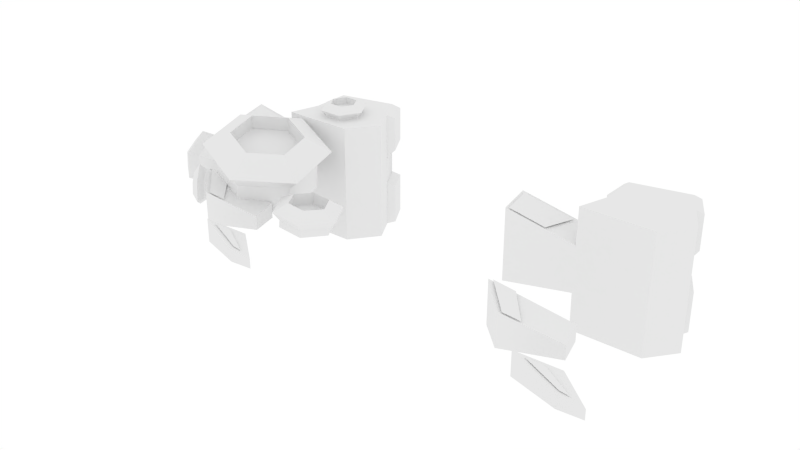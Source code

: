 # Source: Shockwave_Spinner_Blade.blend  (saved by Blender 2.78.0; exported with 4.5.12 LTS)
import bpy
from mathutils import Matrix  # noqa: F401  (used for matrix-valued properties, if any)

bpy.ops.wm.read_factory_settings(use_empty=True)
scene = bpy.context.scene
scene.name = 'Scene'

# ---- collections
col_collection_1 = bpy.data.collections.new('Collection 1'); scene.collection.children.link(col_collection_1)

# ---- materials (node trees are filled in below, after node groups)
mat_deadly_spinner = bpy.data.materials.new('Deadly Spinner')
mat_deadly_spinner.alpha_threshold = 0.0
mat_deadly_spinner.use_transparent_shadow = False
mat_deadly_spinner.roughness = 0.5

# ---- material node trees

# ---- world
world_world = bpy.data.worlds.new('World'); scene.world = world_world
world_world.color = (1.0, 1.0, 1.0)
world_world.use_sun_shadow = False
world_world.sun_shadow_jitter_overblur = 0.0
world_world.cycles.sampling_method = 'NONE'
world_world.cycles.sample_map_resolution = 256

# ---- meshes
me_shockwave_spinner_blade_t4 = bpy.data.meshes.new('Shockwave Spinner Blade T4')
me_shockwave_spinner_blade_t4.from_pydata([(-0.866, 0.25, -0.5), (-2.054, 0.02863, 0.6314), (-2.052, 0.04037, 0.4844), (-1.545, 0.04607, 0.2716), (-1.715, 0.0405, 0.3232), (-1.884, 0.03509, 0.4178), (-1.045, 0.2201, -0.4862), (-1.581, 0.1302, -0.2069), (-1.76, 0.1003, -0.03163), (-1.939, 0.07032, 0.1802), (-0.866, 0.1571, 0.001818), (-1.04, 0.1381, -0.05593), (-1.569, 0.1127, -0.05412), (-1.743, 0.08806, 0.09614), (-0.7139, 0.2486, 0.4126), (-0.7743, 0.3267, -0.04823), (-0.6597, 0.3267, 0.4373), (-0.6597, 0.1209, 0.4373), (-0.7743, 0.1209, -0.04823), (-0.7139, 0.08319, 0.4126), (-0.866, 0.08319, 0.001821), (-0.5065, 0.3267, 0.3494), (-0.5982, 0.3267, -0.04824), (-0.6367, 0.08319, 0.0001246), (-0.5617, 0.08319, 0.3253), (-0.5982, 0.1209, -0.04824), (-0.5065, 0.1209, 0.3494), (-0.8625, -0.07795, -0.0005498), (-0.866, 0.3606, 0.5), (-0.7124, 0.3622, 0.4153), (-1.04, 0.3606, -0.05313), (-1.036, 0.3606, 0.3707), (-0.5583, 0.3621, 0.3268), (-0.6343, 0.3621, -0.002864), (-0.866, 0.3622, 0.001823), (-0.5617, -0.08319, 0.3253), (-0.636, 0.07795, -0.002225), (-0.56, 0.07795, 0.3271), (-0.7088, 0.07795, 0.4125), (-0.8625, 0.07795, -0.0005498), (-0.866, -0.08319, 0.001821), (-0.7088, -0.07795, 0.4125), (-0.7139, -0.08319, 0.4126), (-1.045, 0.2252, -0.4644), (-0.8872, 0.2516, -0.4768), (-0.6367, -0.08319, 0.0001246), (-0.866, -0.25, -0.5), (-2.054, -0.02863, 0.6314), (-2.052, -0.04037, 0.4844), (-1.945, 0.06661, 0.2513), (-1.545, -0.04607, 0.2716), (-1.715, -0.0405, 0.3232), (-1.884, -0.03509, 0.4178), (-1.045, -0.2201, -0.4862), (-2.032, 0.04335, 0.4876), (-1.581, -0.1302, -0.2069), (-1.76, -0.1003, -0.03163), (-1.939, -0.07032, 0.1802), (-0.866, -0.1571, 0.001818), (-1.04, -0.1381, -0.05593), (-0.7139, -0.2486, 0.4126), (-0.7743, -0.3621, -0.04823), (-0.6597, -0.3621, 0.4373), (-0.6597, -0.1209, 0.4373), (-0.7743, -0.1209, -0.04823), (-0.5065, -0.3621, 0.3494), (-0.5982, -0.3621, -0.04824), (-0.5982, -0.1209, -0.04824), (-0.5065, -0.1209, 0.3494), (-0.866, -0.3606, 0.5), (-0.7124, -0.3622, 0.4153), (-1.04, -0.3606, -0.05313), (-1.036, -0.3606, 0.3707), (-0.866, -0.3622, 0.001823), (-0.636, -0.07795, -0.002225), (-0.56, -0.07795, 0.3271), (-1.579, 0.1348, -0.18), (-1.756, 0.1049, -0.003984), (-0.8866, 0.194, -0.1655), (-1.042, 0.1824, -0.2397), (-1.924, 0.05293, 0.3436), (-2.033, 0.03878, 0.5447), (-1.468, 0.243, 0.3042), (-1.263, 0.2735, 0.2665), (-1.198, 0.3216, 0.07247), (-1.338, 0.3391, -0.08376), (-1.542, 0.3086, -0.04599), (-1.607, 0.2605, 0.148), (-1.548, 0.0618, 0.6749), (-1.448, 0.06152, 0.617), (-1.448, 0.07108, 0.5017), (-1.548, 0.08092, 0.4443), (-1.648, 0.0812, 0.5022), (-1.648, 0.07164, 0.6175), (-0.8646, 0.3963, 0.2907), (-0.7954, 0.3963, 0.2507), (-0.7954, 0.3963, 0.1707), (-0.8646, 0.3963, 0.1307), (-0.9339, 0.3963, 0.1707), (-0.9339, 0.3963, 0.2507), (-1.31, 0.1156, -0.5552), (-1.227, 0.0663, -0.5769), (-1.229, -0.03237, -0.5833), (-1.313, -0.0817, -0.5681), (-1.396, -0.03237, -0.5464), (-1.394, 0.0663, -0.54), (-1.579, 0.08559, -0.2772), (-1.532, 0.04862, -0.3208), (-1.535, -0.02531, -0.3245), (-1.585, -0.06227, -0.2846), (-1.632, -0.02531, -0.241), (-1.629, 0.04862, -0.2373), (-1.516, 0.2067, 0.4497), (-1.477, 0.3313, 0.3229), (-1.159, 0.2602, 0.3836), (-1.273, 0.3618, 0.2851), (-1.045, 0.3443, 0.0441), (-1.208, 0.4099, 0.09109), (-1.289, 0.375, -0.2293), (-1.347, 0.4274, -0.06514), (-1.647, 0.3215, -0.1632), (-1.552, 0.3969, -0.02737), (-1.76, 0.2374, 0.1763), (-1.617, 0.3488, 0.1666), (-1.201, 0.1782, 0.3064), (-1.585, 0.2264, -0.1233), (-1.674, 0.1603, 0.1435), (-1.112, 0.2443, 0.0396), (-1.482, 0.1362, 0.3583), (-1.303, 0.2684, -0.1752), (-1.245, 0.1084, 0.2317), (-1.18, 0.1565, 0.03767), (-1.182, 0.007564, 0.2704), (-1.566, 0.05575, -0.1593), (-1.524, 0.1434, -0.0808), (-1.319, 0.174, -0.1186), (-1.655, -0.01035, 0.1075), (-1.589, 0.09537, 0.1132), (-1.449, 0.07785, 0.2694), (-1.093, 0.07367, 0.003634), (-1.463, -0.03444, 0.3223), (-1.285, 0.09776, -0.2112), (-1.547, 0.07862, 0.7633), (-1.544, 0.1356, 0.681), (-1.372, 0.07813, 0.662), (-1.444, 0.1354, 0.6231), (-1.371, 0.09486, 0.4603), (-1.444, 0.1449, 0.5078), (-1.546, 0.1121, 0.3598), (-1.544, 0.1548, 0.4504), (-1.722, 0.1126, 0.4611), (-1.644, 0.155, 0.5083), (-1.722, 0.09584, 0.6629), (-1.644, 0.1455, 0.6236), (-1.412, 0.03196, 0.6364), (-1.687, 0.05902, 0.4785), (-1.687, 0.04587, 0.637), (-1.412, 0.04511, 0.4778), (-1.55, 0.03235, 0.716), (-1.549, 0.05864, 0.3989), (-1.452, -0.007354, 0.6113), (-1.451, 0.002206, 0.496), (-1.414, -0.01104, 0.6328), (-1.689, 0.01601, 0.4749), (-1.651, 0.01232, 0.4965), (-1.551, 0.01205, 0.4386), (-1.689, 0.002868, 0.6335), (-1.652, 0.002764, 0.6117), (-1.552, -0.007075, 0.6692), (-1.414, 0.002102, 0.4743), (-1.552, -0.01066, 0.7124), (-1.551, 0.01563, 0.3953), (-0.8646, 0.4027, 0.3507), (-0.8646, 0.4374, 0.2907), (-0.7434, 0.4027, 0.2807), (-0.7954, 0.4374, 0.2507), (-0.7434, 0.4027, 0.1407), (-0.7954, 0.4374, 0.1707), (-0.8646, 0.4027, 0.07066), (-0.8646, 0.4374, 0.1307), (-0.9859, 0.4027, 0.1407), (-0.9339, 0.4374, 0.1707), (-0.9859, 0.4027, 0.2807), (-0.9339, 0.4374, 0.2507), (-0.7694, 0.3681, 0.2657), (-0.9599, 0.3681, 0.1557), (-0.9599, 0.3681, 0.2657), (-0.7694, 0.3681, 0.1557), (-0.8646, 0.3681, 0.3207), (-0.8646, 0.3681, 0.1007), (-0.7954, 0.3382, 0.2507), (-0.7954, 0.3382, 0.1707), (-0.7694, 0.3382, 0.2657), (-0.9599, 0.3382, 0.1557), (-0.9339, 0.3382, 0.1707), (-0.8646, 0.3382, 0.1307), (-0.9599, 0.3382, 0.2657), (-0.9339, 0.3382, 0.2507), (-0.8646, 0.3382, 0.2907), (-0.7694, 0.3382, 0.1557), (-0.8646, 0.3382, 0.3207), (-0.8646, 0.3382, 0.1007), (-1.311, 0.1902, -0.559), (-1.324, 0.12, -0.6199), (-1.166, 0.1039, -0.5969), (-1.241, 0.07071, -0.6415), (-1.168, -0.06879, -0.6081), (-1.243, -0.02796, -0.648), (-1.316, -0.1551, -0.5814), (-1.327, -0.0773, -0.6327), (-1.461, -0.06879, -0.5435), (-1.41, -0.02796, -0.611), (-1.459, 0.1039, -0.5323), (-1.409, 0.07071, -0.6046), (-1.185, 0.08156, -0.5351), (-1.417, -0.05411, -0.4931), (-1.415, 0.08156, -0.4843), (-1.187, -0.05411, -0.5439), (-1.299, 0.1494, -0.5053), (-1.303, -0.1219, -0.5229), (-1.217, 0.06303, -0.529), (-1.218, -0.03564, -0.5354), (-1.153, 0.07161, -0.3892), (-1.385, -0.06406, -0.3472), (-1.385, -0.03564, -0.4984), (-1.302, -0.08497, -0.5201), (-1.383, 0.07161, -0.3384), (-1.384, 0.06303, -0.492), (-1.3, 0.1124, -0.5073), (-1.155, -0.06406, -0.398), (-1.267, 0.1394, -0.3594), (-1.271, -0.1319, -0.377), (-1.582, 0.1417, -0.2814), (-1.607, 0.08844, -0.3097), (-1.5, 0.07696, -0.3577), (-1.56, 0.05148, -0.3533), (-1.506, -0.05241, -0.3642), (-1.563, -0.02245, -0.3571), (-1.594, -0.1171, -0.2944), (-1.613, -0.05942, -0.3172), (-1.676, -0.05241, -0.2181), (-1.66, -0.02245, -0.2736), (-1.671, 0.07696, -0.2116), (-1.657, 0.05148, -0.2698), (-1.497, 0.06086, -0.3172), (-1.635, -0.04079, -0.2075), (-1.631, 0.06086, -0.2024), (-1.501, -0.04079, -0.3223), (-1.562, 0.1117, -0.2572), (-1.571, -0.09162, -0.2675), (-1.497, 0.04507, -0.2802), (-1.5, -0.02886, -0.284), (-1.478, 0.05893, -0.2952), (-1.616, -0.04272, -0.1855), (-1.598, -0.02886, -0.2005), (-1.55, -0.06583, -0.2441), (-1.612, 0.05893, -0.1804), (-1.594, 0.04507, -0.1967), (-1.544, 0.08203, -0.2366), (-1.482, -0.04272, -0.3003), (-1.543, 0.1098, -0.2352), (-1.552, -0.09355, -0.2455)], [], [(55, 56, 8, 7), (19, 24, 26, 17), (12, 76, 77, 13), (46, 53, 6, 0), (7, 8, 4, 3), (52, 47, 48, 57), (9, 57, 48, 2), (4, 51, 50, 3), (29, 16, 21, 32), (18, 20, 10, 34, 15), (21, 26, 25, 22), (38, 41, 75, 37), (69, 70, 60, 42, 14, 29, 28), (34, 10, 11, 30), (17, 26, 21, 16), (47, 52, 5, 1), (22, 25, 18, 15), (40, 20, 23, 45), (31, 72, 69, 28), (20, 40, 58, 46, 0, 10), (0, 6, 11, 10), (19, 42, 35, 24), (29, 14, 19, 17, 16), (32, 21, 22, 33), (24, 35, 45, 23), (23, 20, 18, 25), (74, 36, 37, 75), (24, 23, 25, 26), (33, 22, 15, 34), (36, 74, 27, 39), (78, 44, 43, 79), (30, 31, 28, 29, 32, 33, 34), (11, 59, 71, 72, 31, 30), (42, 63, 68, 35), (55, 50, 51, 56), (1, 2, 48, 47), (64, 61, 73, 58, 40), (65, 66, 67, 68), (59, 53, 46, 58), (73, 71, 59, 58), (63, 62, 65, 68), (66, 61, 64, 67), (70, 62, 63, 42, 60), (45, 67, 64, 40), (35, 68, 67, 45), (5, 52, 57, 9), (3, 50, 55, 7), (65, 62, 70, 69, 72, 71, 73, 61, 66), (5, 9, 2, 1), (80, 49, 54, 81), (6, 53, 59, 11), (4, 8, 56, 51), (94, 95, 96, 97, 98, 99), (100, 101, 102, 103, 104, 105), (106, 107, 108, 109, 110, 111), (88, 89, 90, 91, 92, 93), (82, 83, 84, 85, 86, 87), (230, 226, 223, 231, 229, 222), (140, 136, 133, 141, 139, 132), (112, 114, 115, 113), (123, 137, 134, 121), (138, 137, 123, 113), (114, 116, 117, 115), (119, 121, 134, 135), (124, 127, 116, 114), (116, 118, 119, 117), (127, 129, 118, 116), (118, 120, 121, 119), (129, 125, 120, 118), (120, 122, 123, 121), (135, 131, 117, 119), (125, 126, 122, 120), (122, 112, 113, 123), (115, 130, 138, 113), (126, 128, 112, 122), (129, 127, 139, 141), (125, 129, 141, 133), (124, 128, 140, 132), (112, 128, 124, 114), (128, 126, 136, 140), (127, 124, 132, 139), (126, 125, 133, 136), (131, 130, 115, 117), (142, 144, 145, 143), (153, 167, 164, 151), (168, 167, 153, 143), (144, 146, 147, 145), (149, 151, 164, 165), (154, 157, 146, 144), (146, 148, 149, 147), (157, 159, 148, 146), (148, 150, 151, 149), (159, 155, 150, 148), (150, 152, 153, 151), (165, 161, 147, 149), (155, 156, 152, 150), (152, 142, 143, 153), (145, 160, 168, 143), (156, 158, 142, 152), (159, 157, 169, 171), (155, 159, 171, 163), (154, 158, 170, 162), (142, 158, 154, 144), (158, 156, 166, 170), (157, 154, 162, 169), (156, 155, 163, 166), (161, 160, 145, 147), (172, 174, 175, 173), (183, 197, 194, 181), (198, 197, 183, 173), (174, 176, 177, 175), (179, 181, 194, 195), (184, 187, 176, 174), (176, 178, 179, 177), (187, 189, 178, 176), (178, 180, 181, 179), (189, 185, 180, 178), (180, 182, 183, 181), (195, 191, 177, 179), (185, 186, 182, 180), (182, 172, 173, 183), (175, 190, 198, 173), (186, 188, 172, 182), (189, 187, 199, 201), (185, 189, 201, 193), (184, 188, 200, 192), (172, 188, 184, 174), (188, 186, 196, 200), (187, 184, 192, 199), (186, 185, 193, 196), (191, 190, 175, 177), (202, 204, 205, 203), (213, 227, 224, 211), (228, 227, 213, 203), (204, 206, 207, 205), (209, 211, 224, 225), (214, 217, 206, 204), (206, 208, 209, 207), (217, 219, 208, 206), (208, 210, 211, 209), (219, 215, 210, 208), (210, 212, 213, 211), (225, 221, 207, 209), (215, 216, 212, 210), (212, 202, 203, 213), (205, 220, 228, 203), (216, 218, 202, 212), (219, 217, 229, 231), (215, 219, 231, 223), (214, 218, 230, 222), (202, 218, 214, 204), (218, 216, 226, 230), (217, 214, 222, 229), (216, 215, 223, 226), (221, 220, 205, 207), (232, 234, 235, 233), (243, 257, 254, 241), (258, 257, 243, 233), (234, 236, 237, 235), (239, 241, 254, 255), (244, 247, 236, 234), (236, 238, 239, 237), (247, 249, 238, 236), (238, 240, 241, 239), (249, 245, 240, 238), (240, 242, 243, 241), (255, 251, 237, 239), (245, 246, 242, 240), (242, 232, 233, 243), (235, 250, 258, 233), (246, 248, 232, 242), (249, 247, 259, 261), (245, 249, 261, 253), (244, 248, 260, 252), (232, 248, 244, 234), (248, 246, 256, 260), (247, 244, 252, 259), (246, 245, 253, 256), (251, 250, 235, 237)])
me_shockwave_spinner_blade_t4.polygons.foreach_set('use_smooth', [1, 1, 1, 1, 1, 1, 1, 1, 1, 1, 1, 1, 1, 1, 1, 1, 1, 1, 1, 1, 1, 1, 1, 1, 1, 1, 1, 1, 1, 1, 1, 1, 1, 1, 1, 1, 1, 1, 1, 1, 1, 1, 1, 1, 1, 1, 1, 1, 1, 1, 1, 1, 0, 0, 0, 0, 0, 0, 0, 0, 0, 0, 0, 0, 0, 0, 0, 0, 0, 0, 0, 0, 0, 0, 0, 0, 0, 0, 0, 0, 0, 0, 0, 0, 0, 0, 0, 0, 0, 0, 0, 0, 0, 0, 0, 0, 0, 0, 0, 0, 0, 0, 0, 0, 0, 0, 0, 0, 0, 0, 0, 0, 0, 0, 0, 0, 0, 0, 0, 0, 0, 0, 0, 0, 0, 0, 0, 0, 0, 0, 0, 0, 0, 0, 0, 0, 0, 0, 0, 0, 0, 0, 0, 0, 0, 0, 0, 0, 0, 0, 0, 0, 0, 0, 0, 0, 0, 0, 0, 0, 0, 0, 0, 0, 0, 0, 0, 0, 0, 0, 0, 0, 0, 0, 0, 0, 0, 0, 0])
_k = set([(0, 6), (0, 10), (0, 46), (1, 2), (1, 5), (1, 47), (2, 9), (3, 4), (3, 7), (3, 50), (4, 8), (4, 51), (5, 9), (5, 52), (6, 11), (6, 53), (7, 8), (7, 55), (8, 56), (9, 57), (10, 11), (10, 20), (10, 34), (11, 30), (11, 59), (12, 76), (13, 77), (14, 19), (14, 29), (14, 42), (15, 18), (15, 22), (15, 34), (16, 17), (16, 21), (16, 29), (17, 19), (17, 26), (18, 20), (18, 25), (19, 24), (20, 23), (20, 40), (21, 22), (21, 26), (21, 32), (22, 25), (22, 33), (23, 24), (23, 25), (23, 45), (24, 26), (24, 35), (25, 26), (28, 29), (28, 31), (28, 69), (29, 32), (30, 31), (30, 34), (31, 72), (32, 33), (33, 34), (35, 42), (35, 45), (35, 68), (40, 45), (40, 58), (40, 64), (42, 60), (42, 63), (43, 79), (45, 67), (46, 53), (46, 58), (47, 48), (47, 52), (48, 57), (50, 51), (50, 55), (51, 56), (52, 57), (53, 59), (55, 56), (58, 59), (58, 73), (59, 71), (60, 70), (61, 64), (61, 66), (61, 73), (62, 63), (62, 65), (62, 70), (63, 68), (64, 67), (65, 66), (65, 68), (66, 67), (67, 68), (69, 70), (69, 72), (71, 72), (71, 73), (82, 83), (82, 87), (83, 84), (84, 85), (85, 86), (86, 87), (88, 89), (88, 93), (89, 90), (90, 91), (91, 92), (92, 93), (94, 95), (94, 99), (95, 96), (96, 97), (97, 98), (98, 99), (100, 101), (100, 105), (101, 102), (102, 103), (103, 104), (104, 105), (106, 107), (106, 111), (107, 108), (108, 109), (109, 110), (110, 111), (112, 113), (112, 114), (112, 122), (112, 128), (113, 115), (113, 123), (114, 115), (114, 116), (114, 124), (115, 117), (116, 117), (116, 118), (116, 127), (117, 119), (118, 119), (118, 120), (118, 129), (119, 121), (120, 121), (120, 122), (120, 125), (121, 123), (122, 123), (122, 126), (124, 127), (124, 128), (124, 132), (125, 126), (125, 129), (125, 133), (126, 128), (126, 136), (127, 129), (127, 139), (128, 140), (129, 141), (130, 131), (130, 138), (131, 135), (132, 139), (132, 140), (133, 136), (133, 141), (134, 135), (134, 137), (136, 140), (137, 138), (139, 141), (142, 143), (142, 144), (142, 152), (142, 158), (143, 145), (143, 153), (144, 145), (144, 146), (144, 154), (145, 147), (146, 147), (146, 148), (146, 157), (147, 149), (148, 149), (148, 150), (148, 159), (149, 151), (150, 151), (150, 152), (150, 155), (151, 153), (152, 153), (152, 156), (154, 157), (154, 158), (154, 162), (155, 156), (155, 159), (155, 163), (156, 158), (156, 166), (157, 159), (157, 169), (158, 170), (159, 171), (160, 161), (160, 168), (161, 165), (162, 169), (162, 170), (163, 166), (163, 171), (164, 165), (164, 167), (166, 170), (167, 168), (169, 171), (172, 173), (172, 174), (172, 182), (172, 188), (173, 175), (173, 183), (174, 175), (174, 176), (174, 184), (175, 177), (176, 177), (176, 178), (176, 187), (177, 179), (178, 179), (178, 180), (178, 189), (179, 181), (180, 181), (180, 182), (180, 185), (181, 183), (182, 183), (182, 186), (184, 187), (184, 188), (184, 192), (185, 186), (185, 189), (185, 193), (186, 188), (186, 196), (187, 189), (187, 199), (188, 200), (189, 201), (190, 191), (190, 198), (191, 195), (192, 199), (192, 200), (193, 196), (193, 201), (194, 195), (194, 197), (196, 200), (197, 198), (199, 201), (202, 203), (202, 204), (202, 212), (202, 218), (203, 205), (203, 213), (204, 205), (204, 206), (204, 214), (205, 207), (206, 207), (206, 208), (206, 217), (207, 209), (208, 209), (208, 210), (208, 219), (209, 211), (210, 211), (210, 212), (210, 215), (211, 213), (212, 213), (212, 216), (214, 217), (214, 218), (214, 222), (215, 216), (215, 219), (215, 223), (216, 218), (216, 226), (217, 219), (217, 229), (218, 230), (219, 231), (220, 221), (220, 228), (221, 225), (222, 229), (222, 230), (223, 226), (223, 231), (224, 225), (224, 227), (226, 230), (227, 228), (229, 231), (232, 233), (232, 234), (232, 242), (232, 248), (233, 235), (233, 243), (234, 235), (234, 236), (234, 244), (235, 237), (236, 237), (236, 238), (236, 247), (237, 239), (238, 239), (238, 240), (238, 249), (239, 241), (240, 241), (240, 242), (240, 245), (241, 243), (242, 243), (242, 246), (244, 247), (244, 248), (244, 252), (245, 246), (245, 249), (245, 253), (246, 248), (246, 256), (247, 249), (247, 259), (248, 260), (249, 261), (250, 251), (250, 258), (251, 255), (252, 259), (252, 260), (253, 256), (253, 261), (254, 255), (254, 257), (256, 260), (257, 258), (259, 261)])
me_shockwave_spinner_blade_t4.attributes.new('sharp_edge', 'BOOLEAN', 'EDGE').data.foreach_set('value', [ (min(e.vertices), max(e.vertices)) in _k for e in me_shockwave_spinner_blade_t4.edges])
_ca = me_shockwave_spinner_blade_t4.color_attributes.new('Col', 'BYTE_COLOR', 'CORNER')
_ca.data.foreach_set('color', [1.0, 0.0, 0.0, 1.0, 1.0, 0.0, 0.0, 1.0, 1.0, 0.0, 0.0, 1.0, 1.0, 0.0, 0.0, 1.0, 0.0, 0.0, 0.0, 1.0, 0.0, 0.0, 0.0, 1.0, 0.0, 0.0, 0.0, 1.0, 0.0, 0.0, 0.0, 1.0, 0.0, 1.0, 0.0, 1.0, 0.0, 1.0, 0.0, 1.0, 0.0, 1.0, 0.0, 1.0, 0.0, 1.0, 0.0, 1.0, 1.0, 0.0, 0.0, 1.0, 1.0, 0.0, 0.0, 1.0, 1.0, 0.0, 0.0, 1.0, 1.0, 0.0, 0.0, 1.0, 1.0, 0.0, 0.0, 1.0, 1.0, 0.0, 0.0, 1.0, 1.0, 0.0, 0.0, 1.0, 1.0, 0.0, 0.0, 1.0, 1.0, 0.0, 0.0, 1.0, 1.0, 0.0, 0.0, 1.0, 1.0, 0.0, 0.0, 1.0, 1.0, 0.0, 0.0, 1.0, 1.0, 0.0, 0.0, 1.0, 1.0, 0.0, 0.0, 1.0, 1.0, 0.0, 0.0, 1.0, 1.0, 0.0, 0.0, 1.0, 1.0, 0.0, 0.0, 1.0, 1.0, 0.0, 0.0, 1.0, 1.0, 0.0, 0.0, 1.0, 1.0, 0.0, 0.0, 1.0, 0.0, 0.0, 0.0, 1.0, 0.0, 0.0, 0.0, 1.0, 0.0, 0.0, 0.0, 1.0, 0.0, 0.0, 0.0, 1.0, 0.0, 0.0, 0.0, 1.0, 0.0, 0.0, 0.0, 1.0, 0.0, 0.0, 0.0, 1.0, 0.0, 0.0, 0.0, 1.0, 0.0, 0.0, 0.0, 1.0, 0.0, 0.0, 0.0, 1.0, 0.0, 0.0, 0.0, 1.0, 0.0, 0.0, 0.0, 1.0, 0.0, 0.0, 0.0, 1.0, 0.0, 1.0, 0.0, 1.0, 0.0, 1.0, 0.0, 1.0, 0.0, 1.0, 0.0, 1.0, 0.0, 1.0, 0.0, 1.0, 0.0, 0.0, 0.0, 1.0, 0.0, 0.0, 0.0, 1.0, 0.0, 0.0, 0.0, 1.0, 0.0, 0.0, 0.0, 1.0, 0.0, 0.0, 0.0, 1.0, 0.0, 0.0, 0.0, 1.0, 0.0, 0.0, 0.0, 1.0, 0.0, 0.0, 0.0, 1.0, 0.0, 0.0, 0.0, 1.0, 0.0, 0.0, 0.0, 1.0, 0.0, 0.0, 0.0, 1.0, 0.0, 0.0, 0.0, 1.0, 0.0, 0.0, 0.0, 1.0, 0.0, 0.0, 0.0, 1.0, 0.0, 0.0, 0.0, 1.0, 1.0, 0.0, 0.0, 1.0, 1.0, 0.0, 0.0, 1.0, 1.0, 0.0, 0.0, 1.0, 1.0, 0.0, 0.0, 1.0, 0.0, 0.0, 0.0, 1.0, 0.0, 0.0, 0.0, 1.0, 0.0, 0.0, 0.0, 1.0, 0.0, 0.0, 0.0, 1.0, 0.0, 0.0, 0.0, 1.0, 0.0, 0.0, 0.0, 1.0, 0.0, 0.0, 0.0, 1.0, 0.0, 0.0, 0.0, 1.0, 0.0, 0.0, 0.0, 1.0, 0.0, 0.0, 0.0, 1.0, 0.0, 0.0, 0.0, 1.0, 0.0, 0.0, 0.0, 1.0, 1.0, 0.0, 0.0, 1.0, 1.0, 0.0, 0.0, 1.0, 1.0, 0.0, 0.0, 1.0, 1.0, 0.0, 0.0, 1.0, 1.0, 0.0, 0.0, 1.0, 1.0, 0.0, 0.0, 1.0, 1.0, 0.0, 0.0, 1.0, 1.0, 0.0, 0.0, 1.0, 1.0, 0.0, 0.0, 1.0, 1.0, 0.0, 0.0, 1.0, 0.0, 0.0, 0.0, 1.0, 0.0, 0.0, 0.0, 1.0, 0.0, 0.0, 0.0, 1.0, 0.0, 0.0, 0.0, 1.0, 0.0, 0.0, 0.0, 1.0, 0.0, 0.0, 0.0, 1.0, 0.0, 0.0, 0.0, 1.0, 0.0, 0.0, 0.0, 1.0, 0.0, 0.0, 0.0, 1.0, 0.0, 0.0, 0.0, 1.0, 0.0, 0.0, 0.0, 1.0, 0.0, 0.0, 0.0, 1.0, 0.0, 0.0, 0.0, 1.0, 0.0, 0.0, 0.0, 1.0, 0.0, 0.0, 0.0, 1.0, 0.0, 0.0, 0.0, 1.0, 0.0, 0.0, 0.0, 1.0, 0.0, 0.0, 0.0, 1.0, 0.0, 0.0, 0.0, 1.0, 0.0, 0.0, 0.0, 1.0, 0.0, 0.0, 0.0, 1.0, 0.0, 1.0, 0.0, 1.0, 0.0, 1.0, 0.0, 1.0, 0.0, 1.0, 0.0, 1.0, 0.0, 1.0, 0.0, 1.0, 0.0, 0.0, 0.0, 1.0, 0.0, 0.0, 0.0, 1.0, 0.0, 0.0, 0.0, 1.0, 0.0, 0.0, 0.0, 1.0, 0.0, 0.0, 0.0, 1.0, 0.0, 0.0, 0.0, 1.0, 0.0, 0.0, 0.0, 1.0, 0.0, 0.0, 0.0, 1.0, 0.0, 1.0, 0.0, 1.0, 0.0, 1.0, 0.0, 1.0, 0.0, 1.0, 0.0, 1.0, 0.0, 1.0, 0.0, 1.0, 0.0, 1.0, 0.0, 1.0, 0.0, 1.0, 0.0, 1.0, 0.0, 1.0, 0.0, 1.0, 0.0, 1.0, 0.0, 1.0, 0.0, 0.0, 0.0, 1.0, 0.0, 0.0, 0.0, 1.0, 0.0, 0.0, 0.0, 1.0, 0.0, 0.0, 0.0, 1.0, 0.0, 0.0, 0.0, 1.0, 0.0, 0.0, 0.0, 1.0, 0.0, 0.0, 0.0, 1.0, 0.0, 0.0, 0.0, 1.0, 0.0, 0.0, 0.0, 1.0, 0.0, 0.0, 0.0, 1.0, 0.0, 0.0, 0.0, 1.0, 0.0, 0.0, 0.0, 1.0, 0.0, 0.0, 0.0, 1.0, 0.0, 0.0, 0.0, 1.0, 0.0, 0.0, 0.0, 1.0, 0.0, 0.0, 0.0, 1.0, 0.0, 0.0, 0.0, 1.0, 1.0, 0.0, 0.0, 1.0, 1.0, 0.0, 0.0, 1.0, 1.0, 0.0, 0.0, 1.0, 1.0, 0.0, 0.0, 1.0, 1.0, 0.0, 0.0, 1.0, 1.0, 0.0, 0.0, 1.0, 1.0, 0.0, 0.0, 1.0, 1.0, 0.0, 0.0, 1.0, 0.0, 0.0, 0.0, 1.0, 0.0, 0.0, 0.0, 1.0, 0.0, 0.0, 0.0, 1.0, 0.0, 0.0, 0.0, 1.0, 0.0, 0.0, 0.0, 1.0, 0.0, 0.0, 0.0, 1.0, 0.0, 0.0, 0.0, 1.0, 0.0, 0.0, 0.0, 1.0, 0.0, 0.0, 0.0, 1.0, 1.0, 0.0, 0.0, 1.0, 1.0, 0.0, 0.0, 1.0, 1.0, 0.0, 0.0, 1.0, 1.0, 0.0, 0.0, 1.0, 0.0, 0.0, 0.0, 1.0, 0.0, 0.0, 0.0, 1.0, 0.0, 0.0, 0.0, 1.0, 0.0, 0.0, 0.0, 1.0, 0.0, 0.0, 0.0, 1.0, 0.0, 0.0, 0.0, 1.0, 0.0, 0.0, 0.0, 1.0, 0.0, 0.0, 0.0, 1.0, 0.0, 0.0, 0.0, 1.0, 0.0, 0.0, 0.0, 1.0, 0.0, 0.0, 0.0, 1.0, 0.0, 0.0, 0.0, 1.0, 0.0, 0.0, 0.0, 1.0, 0.0, 0.0, 0.0, 1.0, 0.0, 0.0, 0.0, 1.0, 0.0, 0.0, 0.0, 1.0, 0.0, 0.0, 0.0, 1.0, 0.0, 0.0, 0.0, 1.0, 0.0, 0.0, 0.0, 1.0, 0.0, 0.0, 0.0, 1.0, 0.0, 0.0, 0.0, 1.0, 0.0, 0.0, 0.0, 1.0, 0.0, 0.0, 0.0, 1.0, 0.0, 0.0, 0.0, 1.0, 0.0, 0.0, 0.0, 1.0, 1.0, 0.0, 0.0, 1.0, 1.0, 0.0, 0.0, 1.0, 1.0, 0.0, 0.0, 1.0, 1.0, 0.0, 0.0, 1.0, 1.0, 0.0, 0.0, 1.0, 1.0, 0.0, 0.0, 1.0, 1.0, 0.0, 0.0, 1.0, 1.0, 0.0, 0.0, 1.0, 0.0, 0.0, 0.0, 1.0, 0.0, 0.0, 0.0, 1.0, 0.0, 0.0, 0.0, 1.0, 0.0, 0.0, 0.0, 1.0, 0.0, 0.0, 0.0, 1.0, 0.0, 0.0, 0.0, 1.0, 0.0, 0.0, 0.0, 1.0, 0.0, 0.0, 0.0, 1.0, 0.0, 0.0, 0.0, 1.0, 1.0, 0.0, 0.0, 1.0, 1.0, 0.0, 0.0, 1.0, 1.0, 0.0, 0.0, 1.0, 1.0, 0.0, 0.0, 1.0, 0.0, 1.0, 0.0, 1.0, 0.0, 1.0, 0.0, 1.0, 0.0, 1.0, 0.0, 1.0, 0.0, 1.0, 0.0, 1.0, 1.0, 0.0, 0.0, 1.0, 1.0, 0.0, 0.0, 1.0, 1.0, 0.0, 0.0, 1.0, 1.0, 0.0, 0.0, 1.0, 1.0, 0.0, 0.0, 1.0, 1.0, 0.0, 0.0, 1.0, 1.0, 0.0, 0.0, 1.0, 1.0, 0.0, 0.0, 1.0, 1.0, 0.0, 1.0, 1.0, 1.0, 0.0, 1.0, 1.0, 1.0, 0.0, 1.0, 1.0, 1.0, 0.0, 1.0, 1.0, 1.0, 0.0, 1.0, 1.0, 1.0, 0.0, 1.0, 1.0, 1.0, 0.0, 1.0, 1.0, 1.0, 0.0, 1.0, 1.0, 1.0, 0.0, 1.0, 1.0, 1.0, 0.0, 1.0, 1.0, 1.0, 0.0, 1.0, 1.0, 1.0, 0.0, 1.0, 1.0, 1.0, 0.0, 1.0, 1.0, 1.0, 0.0, 1.0, 1.0, 1.0, 0.0, 1.0, 1.0, 1.0, 0.0, 1.0, 1.0, 1.0, 0.0, 1.0, 1.0, 1.0, 0.0, 1.0, 1.0, 1.0, 0.0, 1.0, 1.0, 1.0, 0.0, 1.0, 1.0, 1.0, 0.0, 1.0, 1.0, 1.0, 0.0, 1.0, 1.0, 1.0, 0.0, 1.0, 1.0, 1.0, 0.0, 1.0, 1.0, 1.0, 0.0, 1.0, 1.0, 1.0, 0.0, 1.0, 1.0, 1.0, 0.0, 1.0, 1.0, 1.0, 0.0, 1.0, 1.0, 1.0, 0.0, 1.0, 1.0, 1.0, 0.0, 1.0, 1.0, 0.0, 0.0, 1.0, 1.0, 0.0, 0.0, 1.0, 1.0, 0.0, 0.0, 1.0, 1.0, 0.0, 0.0, 1.0, 1.0, 0.0, 0.0, 1.0, 1.0, 0.0, 0.0, 1.0, 1.0, 0.0, 0.0, 1.0, 1.0, 0.0, 0.0, 1.0, 1.0, 0.0, 0.0, 1.0, 1.0, 0.0, 0.0, 1.0, 1.0, 0.0, 0.0, 1.0, 1.0, 0.0, 0.0, 1.0, 1.0, 0.0, 0.0, 1.0, 1.0, 0.0, 0.0, 1.0, 1.0, 0.0, 0.0, 1.0, 1.0, 0.0, 0.0, 1.0, 1.0, 0.0, 0.0, 1.0, 1.0, 0.0, 0.0, 1.0, 1.0, 0.0, 0.0, 1.0, 1.0, 0.0, 0.0, 1.0, 1.0, 0.0, 0.0, 1.0, 1.0, 0.0, 0.0, 1.0, 1.0, 0.0, 0.0, 1.0, 1.0, 0.0, 0.0, 1.0, 1.0, 0.0, 0.0, 1.0, 1.0, 0.0, 0.0, 1.0, 1.0, 0.0, 0.0, 1.0, 1.0, 0.0, 0.0, 1.0, 1.0, 0.0, 0.0, 1.0, 1.0, 0.0, 0.0, 1.0, 1.0, 0.0, 0.0, 1.0, 1.0, 0.0, 0.0, 1.0, 1.0, 0.0, 0.0, 1.0, 1.0, 0.0, 0.0, 1.0, 1.0, 0.0, 0.0, 1.0, 1.0, 0.0, 0.0, 1.0, 1.0, 0.0, 0.0, 1.0, 1.0, 0.0, 0.0, 1.0, 1.0, 0.0, 0.0, 1.0, 1.0, 0.0, 0.0, 1.0, 1.0, 0.0, 0.0, 1.0, 1.0, 0.0, 0.0, 1.0, 1.0, 0.0, 0.0, 1.0, 1.0, 0.0, 0.0, 1.0, 1.0, 0.0, 0.0, 1.0, 1.0, 0.0, 0.0, 1.0, 1.0, 0.0, 0.0, 1.0, 1.0, 0.0, 0.0, 1.0, 1.0, 0.0, 0.0, 1.0, 1.0, 0.0, 0.0, 1.0, 1.0, 0.0, 0.0, 1.0, 1.0, 0.0, 0.0, 1.0, 1.0, 0.0, 0.0, 1.0, 1.0, 0.0, 0.0, 1.0, 1.0, 0.0, 0.0, 1.0, 1.0, 0.0, 0.0, 1.0, 1.0, 0.0, 0.0, 1.0, 1.0, 0.0, 0.0, 1.0, 1.0, 0.0, 0.0, 1.0, 1.0, 0.0, 0.0, 1.0, 1.0, 0.0, 0.0, 1.0, 1.0, 0.0, 0.0, 1.0, 1.0, 0.0, 0.0, 1.0, 1.0, 0.0, 0.0, 1.0, 1.0, 0.0, 0.0, 1.0, 1.0, 0.0, 0.0, 1.0, 1.0, 0.0, 0.0, 1.0, 1.0, 0.0, 0.0, 1.0, 1.0, 0.0, 0.0, 1.0, 1.0, 0.0, 0.0, 1.0, 1.0, 0.0, 0.0, 1.0, 1.0, 0.0, 0.0, 1.0, 1.0, 0.0, 0.0, 1.0, 1.0, 0.0, 0.0, 1.0, 1.0, 0.0, 0.0, 1.0, 1.0, 0.0, 0.0, 1.0, 1.0, 0.0, 0.0, 1.0, 1.0, 0.0, 0.0, 1.0, 1.0, 0.0, 0.0, 1.0, 1.0, 0.0, 0.0, 1.0, 1.0, 0.0, 0.0, 1.0, 1.0, 0.0, 0.0, 1.0, 1.0, 0.0, 0.0, 1.0, 1.0, 0.0, 0.0, 1.0, 1.0, 0.0, 0.0, 1.0, 1.0, 0.0, 0.0, 1.0, 1.0, 0.0, 0.0, 1.0, 1.0, 0.0, 0.0, 1.0, 1.0, 0.0, 0.0, 1.0, 1.0, 0.0, 0.0, 1.0, 1.0, 0.0, 0.0, 1.0, 1.0, 0.0, 0.0, 1.0, 1.0, 0.0, 0.0, 1.0, 1.0, 0.0, 0.0, 1.0, 1.0, 0.0, 0.0, 1.0, 1.0, 0.0, 0.0, 1.0, 1.0, 0.0, 0.0, 1.0, 1.0, 0.0, 0.0, 1.0, 1.0, 0.0, 0.0, 1.0, 1.0, 0.0, 0.0, 1.0, 1.0, 0.0, 0.0, 1.0, 1.0, 0.0, 0.0, 1.0, 1.0, 0.0, 0.0, 1.0, 1.0, 0.0, 0.0, 1.0, 1.0, 0.0, 0.0, 1.0, 1.0, 0.0, 0.0, 1.0, 1.0, 0.0, 0.0, 1.0, 1.0, 0.0, 0.0, 1.0, 1.0, 0.0, 0.0, 1.0, 1.0, 0.0, 0.0, 1.0, 1.0, 0.0, 0.0, 1.0, 1.0, 0.0, 0.0, 1.0, 1.0, 0.0, 0.0, 1.0, 1.0, 0.0, 0.0, 1.0, 1.0, 0.0, 0.0, 1.0, 1.0, 0.0, 0.0, 1.0, 1.0, 0.0, 0.0, 1.0, 1.0, 0.0, 0.0, 1.0, 1.0, 0.0, 0.0, 1.0, 1.0, 0.0, 0.0, 1.0, 1.0, 0.0, 0.0, 1.0, 1.0, 0.0, 0.0, 1.0, 1.0, 0.0, 0.0, 1.0, 1.0, 0.0, 0.0, 1.0, 1.0, 0.0, 0.0, 1.0, 1.0, 0.0, 0.0, 1.0, 1.0, 0.0, 0.0, 1.0, 1.0, 0.0, 0.0, 1.0, 1.0, 0.0, 0.0, 1.0, 1.0, 0.0, 0.0, 1.0, 1.0, 0.0, 0.0, 1.0, 1.0, 0.0, 0.0, 1.0, 1.0, 0.0, 0.0, 1.0, 1.0, 0.0, 0.0, 1.0, 1.0, 0.0, 0.0, 1.0, 1.0, 0.0, 0.0, 1.0, 1.0, 0.0, 0.0, 1.0, 1.0, 0.0, 0.0, 1.0, 1.0, 0.0, 0.0, 1.0, 1.0, 0.0, 0.0, 1.0, 1.0, 0.0, 0.0, 1.0, 1.0, 0.0, 0.0, 1.0, 1.0, 0.0, 0.0, 1.0, 1.0, 0.0, 0.0, 1.0, 1.0, 0.0, 0.0, 1.0, 1.0, 0.0, 0.0, 1.0, 1.0, 0.0, 0.0, 1.0, 1.0, 0.0, 0.0, 1.0, 1.0, 0.0, 0.0, 1.0, 1.0, 0.0, 0.0, 1.0, 1.0, 0.0, 0.0, 1.0, 1.0, 0.0, 0.0, 1.0, 1.0, 0.0, 0.0, 1.0, 1.0, 0.0, 0.0, 1.0, 1.0, 0.0, 0.0, 1.0, 1.0, 0.0, 0.0, 1.0, 1.0, 0.0, 0.0, 1.0, 1.0, 0.0, 0.0, 1.0, 1.0, 0.0, 0.0, 1.0, 1.0, 0.0, 0.0, 1.0, 1.0, 0.0, 0.0, 1.0, 1.0, 0.0, 0.0, 1.0, 1.0, 0.0, 0.0, 1.0, 1.0, 0.0, 0.0, 1.0, 1.0, 0.0, 0.0, 1.0, 1.0, 0.0, 0.0, 1.0, 1.0, 0.0, 0.0, 1.0, 1.0, 0.0, 0.0, 1.0, 1.0, 0.0, 0.0, 1.0, 1.0, 0.0, 0.0, 1.0, 1.0, 0.0, 0.0, 1.0, 1.0, 0.0, 0.0, 1.0, 1.0, 0.0, 0.0, 1.0, 1.0, 0.0, 0.0, 1.0, 1.0, 0.0, 0.0, 1.0, 1.0, 0.0, 0.0, 1.0, 1.0, 0.0, 0.0, 1.0, 1.0, 0.0, 0.0, 1.0, 1.0, 0.0, 0.0, 1.0, 1.0, 0.0, 0.0, 1.0, 1.0, 0.0, 0.0, 1.0, 1.0, 0.0, 0.0, 1.0, 1.0, 0.0, 0.0, 1.0, 1.0, 0.0, 0.0, 1.0, 1.0, 0.0, 0.0, 1.0, 1.0, 0.0, 0.0, 1.0, 1.0, 0.0, 0.0, 1.0, 1.0, 0.0, 0.0, 1.0, 1.0, 0.0, 0.0, 1.0, 1.0, 0.0, 0.0, 1.0, 1.0, 0.0, 0.0, 1.0, 1.0, 0.0, 0.0, 1.0, 1.0, 0.0, 0.0, 1.0, 1.0, 0.0, 0.0, 1.0, 1.0, 0.0, 0.0, 1.0, 1.0, 0.0, 0.0, 1.0, 1.0, 0.0, 0.0, 1.0, 1.0, 0.0, 0.0, 1.0, 1.0, 0.0, 0.0, 1.0, 1.0, 0.0, 0.0, 1.0, 1.0, 0.0, 0.0, 1.0, 1.0, 0.0, 0.0, 1.0, 1.0, 0.0, 0.0, 1.0, 1.0, 0.0, 0.0, 1.0, 1.0, 0.0, 0.0, 1.0, 1.0, 0.0, 0.0, 1.0, 1.0, 0.0, 0.0, 1.0, 1.0, 0.0, 0.0, 1.0, 1.0, 0.0, 0.0, 1.0, 1.0, 0.0, 0.0, 1.0, 1.0, 0.0, 0.0, 1.0, 1.0, 0.0, 0.0, 1.0, 1.0, 0.0, 0.0, 1.0, 1.0, 0.0, 0.0, 1.0, 1.0, 0.0, 0.0, 1.0, 1.0, 0.0, 0.0, 1.0, 1.0, 0.0, 0.0, 1.0, 1.0, 0.0, 0.0, 1.0, 1.0, 0.0, 0.0, 1.0, 1.0, 0.0, 0.0, 1.0, 1.0, 0.0, 0.0, 1.0, 1.0, 0.0, 0.0, 1.0, 1.0, 0.0, 0.0, 1.0, 1.0, 0.0, 0.0, 1.0, 1.0, 0.0, 0.0, 1.0, 1.0, 0.0, 0.0, 1.0, 1.0, 0.0, 0.0, 1.0, 1.0, 0.0, 0.0, 1.0, 1.0, 0.0, 0.0, 1.0, 1.0, 0.0, 0.0, 1.0, 1.0, 0.0, 0.0, 1.0, 1.0, 0.0, 0.0, 1.0, 1.0, 0.0, 0.0, 1.0, 1.0, 0.0, 0.0, 1.0, 1.0, 0.0, 0.0, 1.0, 1.0, 0.0, 0.0, 1.0, 1.0, 0.0, 0.0, 1.0, 1.0, 0.0, 0.0, 1.0, 1.0, 0.0, 0.0, 1.0, 1.0, 0.0, 0.0, 1.0, 1.0, 0.0, 0.0, 1.0, 1.0, 0.0, 0.0, 1.0, 1.0, 0.0, 0.0, 1.0, 1.0, 0.0, 0.0, 1.0, 1.0, 0.0, 0.0, 1.0, 1.0, 0.0, 0.0, 1.0, 1.0, 0.0, 0.0, 1.0, 1.0, 0.0, 0.0, 1.0, 1.0, 0.0, 0.0, 1.0, 1.0, 0.0, 0.0, 1.0, 1.0, 0.0, 0.0, 1.0, 1.0, 0.0, 0.0, 1.0, 1.0, 0.0, 0.0, 1.0, 1.0, 0.0, 0.0, 1.0, 1.0, 0.0, 0.0, 1.0, 1.0, 0.0, 0.0, 1.0, 1.0, 0.0, 0.0, 1.0, 1.0, 0.0, 0.0, 1.0, 1.0, 0.0, 0.0, 1.0, 1.0, 0.0, 0.0, 1.0, 1.0, 0.0, 0.0, 1.0, 1.0, 0.0, 0.0, 1.0, 1.0, 0.0, 0.0, 1.0, 1.0, 0.0, 0.0, 1.0, 1.0, 0.0, 0.0, 1.0, 1.0, 0.0, 0.0, 1.0, 1.0, 0.0, 0.0, 1.0, 1.0, 0.0, 0.0, 1.0, 1.0, 0.0, 0.0, 1.0, 1.0, 0.0, 0.0, 1.0, 1.0, 0.0, 0.0, 1.0, 1.0, 0.0, 0.0, 1.0, 1.0, 0.0, 0.0, 1.0, 1.0, 0.0, 0.0, 1.0, 1.0, 0.0, 0.0, 1.0, 1.0, 0.0, 0.0, 1.0, 1.0, 0.0, 0.0, 1.0, 1.0, 0.0, 0.0, 1.0, 1.0, 0.0, 0.0, 1.0, 1.0, 0.0, 0.0, 1.0, 1.0, 0.0, 0.0, 1.0, 1.0, 0.0, 0.0, 1.0, 1.0, 0.0, 0.0, 1.0, 1.0, 0.0, 0.0, 1.0, 1.0, 0.0, 0.0, 1.0, 1.0, 0.0, 0.0, 1.0, 1.0, 0.0, 0.0, 1.0, 1.0, 0.0, 0.0, 1.0, 1.0, 0.0, 0.0, 1.0, 1.0, 0.0, 0.0, 1.0, 1.0, 0.0, 0.0, 1.0, 1.0, 0.0, 0.0, 1.0, 1.0, 0.0, 0.0, 1.0, 1.0, 0.0, 0.0, 1.0, 1.0, 0.0, 0.0, 1.0, 1.0, 0.0, 0.0, 1.0, 1.0, 0.0, 0.0, 1.0, 1.0, 0.0, 0.0, 1.0, 1.0, 0.0, 0.0, 1.0, 1.0, 0.0, 0.0, 1.0, 1.0, 0.0, 0.0, 1.0, 1.0, 0.0, 0.0, 1.0, 1.0, 0.0, 0.0, 1.0, 1.0, 0.0, 0.0, 1.0, 1.0, 0.0, 0.0, 1.0, 1.0, 0.0, 0.0, 1.0, 1.0, 0.0, 0.0, 1.0, 1.0, 0.0, 0.0, 1.0, 1.0, 0.0, 0.0, 1.0, 1.0, 0.0, 0.0, 1.0, 1.0, 0.0, 0.0, 1.0, 1.0, 0.0, 0.0, 1.0, 1.0, 0.0, 0.0, 1.0, 1.0, 0.0, 0.0, 1.0, 1.0, 0.0, 0.0, 1.0, 1.0, 0.0, 0.0, 1.0, 1.0, 0.0, 0.0, 1.0, 1.0, 0.0, 0.0, 1.0, 1.0, 0.0, 0.0, 1.0, 1.0, 0.0, 0.0, 1.0, 1.0, 0.0, 0.0, 1.0, 1.0, 0.0, 0.0, 1.0, 1.0, 0.0, 0.0, 1.0, 1.0, 0.0, 0.0, 1.0, 1.0, 0.0, 0.0, 1.0, 1.0, 0.0, 0.0, 1.0, 1.0, 0.0, 0.0, 1.0, 1.0, 0.0, 0.0, 1.0, 1.0, 0.0, 0.0, 1.0, 1.0, 0.0, 0.0, 1.0, 1.0, 0.0, 0.0, 1.0, 1.0, 0.0, 0.0, 1.0, 1.0, 0.0, 0.0, 1.0, 1.0, 0.0, 0.0, 1.0, 1.0, 0.0, 0.0, 1.0, 1.0, 0.0, 0.0, 1.0, 1.0, 0.0, 0.0, 1.0, 1.0, 0.0, 0.0, 1.0, 1.0, 0.0, 0.0, 1.0, 1.0, 0.0, 0.0, 1.0, 1.0, 0.0, 0.0, 1.0, 1.0, 0.0, 0.0, 1.0, 1.0, 0.0, 0.0, 1.0, 1.0, 0.0, 0.0, 1.0, 1.0, 0.0, 0.0, 1.0, 1.0, 0.0, 0.0, 1.0, 1.0, 0.0, 0.0, 1.0, 1.0, 0.0, 0.0, 1.0, 1.0, 0.0, 0.0, 1.0, 1.0, 0.0, 0.0, 1.0, 1.0, 0.0, 0.0, 1.0, 1.0, 0.0, 0.0, 1.0, 1.0, 0.0, 0.0, 1.0, 1.0, 0.0, 0.0, 1.0, 1.0, 0.0, 0.0, 1.0, 1.0, 0.0, 0.0, 1.0, 1.0, 0.0, 0.0, 1.0, 1.0, 0.0, 0.0, 1.0, 1.0, 0.0, 0.0, 1.0, 1.0, 0.0, 0.0, 1.0, 1.0, 0.0, 0.0, 1.0, 1.0, 0.0, 0.0, 1.0, 1.0, 0.0, 0.0, 1.0, 1.0, 0.0, 0.0, 1.0, 1.0, 0.0, 0.0, 1.0, 1.0, 0.0, 0.0, 1.0, 1.0, 0.0, 0.0, 1.0, 1.0, 0.0, 0.0, 1.0, 1.0, 0.0, 0.0, 1.0, 1.0, 0.0, 0.0, 1.0, 1.0, 0.0, 0.0, 1.0, 1.0, 0.0, 0.0, 1.0, 1.0, 0.0, 0.0, 1.0, 1.0, 0.0, 0.0, 1.0, 1.0, 0.0, 0.0, 1.0, 1.0, 0.0, 0.0, 1.0, 1.0, 0.0, 0.0, 1.0, 1.0, 0.0, 0.0, 1.0, 1.0, 0.0, 0.0, 1.0, 1.0, 0.0, 0.0, 1.0, 1.0, 0.0, 0.0, 1.0, 1.0, 0.0, 0.0, 1.0, 1.0, 0.0, 0.0, 1.0, 1.0, 0.0, 0.0, 1.0, 1.0, 0.0, 0.0, 1.0, 1.0, 0.0, 0.0, 1.0, 1.0, 0.0, 0.0, 1.0, 1.0, 0.0, 0.0, 1.0, 1.0, 0.0, 0.0, 1.0, 1.0, 0.0, 0.0, 1.0, 1.0, 0.0, 0.0, 1.0, 1.0, 0.0, 0.0, 1.0, 1.0, 0.0, 0.0, 1.0, 1.0, 0.0, 0.0, 1.0, 1.0, 0.0, 0.0, 1.0, 1.0, 0.0, 0.0, 1.0, 1.0, 0.0, 0.0, 1.0, 1.0, 0.0, 0.0, 1.0, 1.0, 0.0, 0.0, 1.0, 1.0, 0.0, 0.0, 1.0, 1.0, 0.0, 0.0, 1.0, 1.0, 0.0, 0.0, 1.0, 1.0, 0.0, 0.0, 1.0, 1.0, 0.0, 0.0, 1.0, 1.0, 0.0, 0.0, 1.0, 1.0, 0.0, 0.0, 1.0, 1.0, 0.0, 0.0, 1.0, 1.0, 0.0, 0.0, 1.0, 1.0, 0.0, 0.0, 1.0, 1.0, 0.0, 0.0, 1.0, 1.0, 0.0, 0.0, 1.0, 1.0, 0.0, 0.0, 1.0, 1.0, 0.0, 0.0, 1.0, 1.0, 0.0, 0.0, 1.0, 1.0, 0.0, 0.0, 1.0, 1.0, 0.0, 0.0, 1.0, 1.0, 0.0, 0.0, 1.0, 1.0, 0.0, 0.0, 1.0, 1.0, 0.0, 0.0, 1.0, 1.0, 0.0, 0.0, 1.0, 1.0, 0.0, 0.0, 1.0, 1.0, 0.0, 0.0, 1.0, 1.0, 0.0, 0.0, 1.0, 1.0, 0.0, 0.0, 1.0, 1.0, 0.0, 0.0, 1.0, 1.0, 0.0, 0.0, 1.0, 1.0, 0.0, 0.0, 1.0, 1.0, 0.0, 0.0, 1.0, 1.0, 0.0, 0.0, 1.0, 1.0, 0.0, 0.0, 1.0, 1.0, 0.0, 0.0, 1.0, 1.0, 0.0, 0.0, 1.0, 1.0, 0.0, 0.0, 1.0, 1.0, 0.0, 0.0, 1.0, 1.0, 0.0, 0.0, 1.0, 1.0, 0.0, 0.0, 1.0, 1.0, 0.0, 0.0, 1.0, 1.0, 0.0, 0.0, 1.0, 1.0, 0.0, 0.0, 1.0, 1.0, 0.0, 0.0, 1.0, 1.0, 0.0, 0.0, 1.0, 1.0, 0.0, 0.0, 1.0, 1.0, 0.0, 0.0, 1.0, 1.0, 0.0, 0.0, 1.0, 1.0, 0.0, 0.0, 1.0, 1.0, 0.0, 0.0, 1.0, 1.0, 0.0, 0.0, 1.0, 1.0, 0.0, 0.0, 1.0, 1.0, 0.0, 0.0, 1.0, 1.0, 0.0, 0.0, 1.0, 1.0, 0.0, 0.0, 1.0, 1.0, 0.0, 0.0, 1.0, 1.0, 0.0, 0.0, 1.0, 1.0, 0.0, 0.0, 1.0, 1.0, 0.0, 0.0, 1.0, 1.0, 0.0, 0.0, 1.0, 1.0, 0.0, 0.0, 1.0, 1.0, 0.0, 0.0, 1.0, 1.0, 0.0, 0.0, 1.0, 1.0, 0.0, 0.0, 1.0, 1.0, 0.0, 0.0, 1.0, 1.0, 0.0, 0.0, 1.0, 1.0, 0.0, 0.0, 1.0, 1.0, 0.0, 0.0, 1.0, 1.0, 0.0, 0.0, 1.0, 1.0, 0.0, 0.0, 1.0, 1.0, 0.0, 0.0, 1.0, 1.0, 0.0, 0.0, 1.0, 1.0, 0.0, 0.0, 1.0, 1.0, 0.0, 0.0, 1.0, 1.0, 0.0, 0.0, 1.0, 1.0, 0.0, 0.0, 1.0, 1.0, 0.0, 0.0, 1.0, 1.0, 0.0, 0.0, 1.0, 1.0, 0.0, 0.0, 1.0, 1.0, 0.0, 0.0, 1.0, 1.0, 0.0, 0.0, 1.0, 1.0, 0.0, 0.0, 1.0, 1.0, 0.0, 0.0, 1.0, 1.0, 0.0, 0.0, 1.0, 1.0, 0.0, 0.0, 1.0, 1.0, 0.0, 0.0, 1.0, 1.0, 0.0, 0.0, 1.0, 1.0, 0.0, 0.0, 1.0, 1.0, 0.0, 0.0, 1.0, 1.0, 0.0, 0.0, 1.0, 1.0, 0.0, 0.0, 1.0, 1.0, 0.0, 0.0, 1.0, 1.0, 0.0, 0.0, 1.0, 1.0, 0.0, 0.0, 1.0, 1.0, 0.0, 0.0, 1.0, 1.0, 0.0, 0.0, 1.0, 1.0])
me_shockwave_spinner_blade_t4.materials.append(mat_deadly_spinner)
me_shockwave_spinner_blade_t4.use_remesh_preserve_volume = False
me_shockwave_spinner_blade_t4.use_remesh_preserve_attributes = False
me_shockwave_spinner_blade_t4.use_mirror_vertex_groups = False
me_shockwave_spinner_blade_t4.use_paint_bone_selection = False
me_shockwave_spinner_blade_t4.use_paint_mask = True
me_shockwave_spinner_blade_t4.update()
me_shockwave_spinner_blade = bpy.data.meshes.new('Shockwave Spinner Blade')
me_shockwave_spinner_blade.from_pydata([(-0.866, 0.25, -0.5), (-2.054, 0.02863, 0.6314), (-2.052, 0.04037, 0.4844), (-1.545, 0.04607, 0.2716), (-1.715, 0.0405, 0.3232), (-1.884, 0.03509, 0.4178), (-1.045, 0.2201, -0.4862), (-1.581, 0.1302, -0.2069), (-1.76, 0.1003, -0.03163), (-1.939, 0.07032, 0.1802), (-0.866, 0.1571, 0.001818), (-1.04, 0.1381, -0.05593), (-1.569, 0.1127, -0.05412), (-1.743, 0.08806, 0.09614), (-0.7139, 0.2486, 0.4126), (-0.7743, 0.3267, -0.04823), (-0.6597, 0.3267, 0.4373), (-0.6597, 0.1209, 0.4373), (-0.7743, 0.1209, -0.04823), (-0.7139, 0.08319, 0.4126), (-0.866, 0.08319, 0.001821), (-0.5065, 0.3267, 0.3494), (-0.5982, 0.3267, -0.04824), (-0.6367, 0.08319, 0.0001246), (-0.5617, 0.08319, 0.3253), (-0.5982, 0.1209, -0.04824), (-0.5065, 0.1209, 0.3494), (-0.8625, -0.07795, -0.0005498), (-0.866, 0.3606, 0.5), (-0.7124, 0.3622, 0.4153), (-1.04, 0.3606, -0.05313), (-1.036, 0.3606, 0.3707), (-0.5583, 0.3621, 0.3268), (-0.6343, 0.3621, -0.002864), (-0.866, 0.3622, 0.001823), (-0.5617, -0.08319, 0.3253), (-0.636, 0.07795, -0.002225), (-0.56, 0.07795, 0.3271), (-0.7088, 0.07795, 0.4125), (-0.8625, 0.07795, -0.0005498), (-0.866, -0.08319, 0.001821), (-0.7088, -0.07795, 0.4125), (-0.7139, -0.08319, 0.4126), (-1.045, 0.2252, -0.4644), (-0.8872, 0.2516, -0.4768), (-0.6367, -0.08319, 0.0001246), (-0.866, -0.25, -0.5), (-2.054, -0.02863, 0.6314), (-2.052, -0.04037, 0.4844), (-1.945, 0.06661, 0.2513), (-1.545, -0.04607, 0.2716), (-1.715, -0.0405, 0.3232), (-1.884, -0.03509, 0.4178), (-1.045, -0.2201, -0.4862), (-2.032, 0.04335, 0.4876), (-1.581, -0.1302, -0.2069), (-1.76, -0.1003, -0.03163), (-1.939, -0.07032, 0.1802), (-0.866, -0.1571, 0.001818), (-1.04, -0.1381, -0.05593), (-0.7139, -0.2486, 0.4126), (-0.7743, -0.3621, -0.04823), (-0.6597, -0.3621, 0.4373), (-0.6597, -0.1209, 0.4373), (-0.7743, -0.1209, -0.04823), (-0.5065, -0.3621, 0.3494), (-0.5982, -0.3621, -0.04824), (-0.5982, -0.1209, -0.04824), (-0.5065, -0.1209, 0.3494), (-0.866, -0.3606, 0.5), (-0.7124, -0.3622, 0.4153), (-1.04, -0.3606, -0.05313), (-1.036, -0.3606, 0.3707), (-0.866, -0.3622, 0.001823), (-0.636, -0.07795, -0.002225), (-0.56, -0.07795, 0.3271), (-1.579, 0.1348, -0.18), (-1.756, 0.1049, -0.003984), (-0.8866, 0.194, -0.1655), (-1.042, 0.1824, -0.2397), (-1.924, 0.05293, 0.3436), (-2.033, 0.03878, 0.5447)], [], [(55, 56, 8, 7), (19, 24, 26, 17), (12, 76, 77, 13), (46, 53, 6, 0), (7, 8, 4, 3), (52, 47, 48, 57), (9, 57, 48, 2), (4, 51, 50, 3), (29, 16, 21, 32), (18, 20, 10, 34, 15), (21, 26, 25, 22), (38, 41, 75, 37), (69, 70, 60, 42, 14, 29, 28), (34, 10, 11, 30), (17, 26, 21, 16), (47, 52, 5, 1), (22, 25, 18, 15), (40, 20, 23, 45), (31, 72, 69, 28), (20, 40, 58, 46, 0, 10), (0, 6, 11, 10), (19, 42, 35, 24), (29, 14, 19, 17, 16), (32, 21, 22, 33), (24, 35, 45, 23), (23, 20, 18, 25), (74, 36, 37, 75), (24, 23, 25, 26), (33, 22, 15, 34), (36, 74, 27, 39), (78, 44, 43, 79), (30, 31, 28, 29, 32, 33, 34), (11, 59, 71, 72, 31, 30), (42, 63, 68, 35), (55, 50, 51, 56), (1, 2, 48, 47), (64, 61, 73, 58, 40), (65, 66, 67, 68), (59, 53, 46, 58), (73, 71, 59, 58), (63, 62, 65, 68), (66, 61, 64, 67), (70, 62, 63, 42, 60), (45, 67, 64, 40), (35, 68, 67, 45), (5, 52, 57, 9), (3, 50, 55, 7), (65, 62, 70, 69, 72, 71, 73, 61, 66), (5, 9, 2, 1), (80, 49, 54, 81), (6, 53, 59, 11), (4, 8, 56, 51)])
me_shockwave_spinner_blade.polygons.foreach_set('use_smooth', [True] * 52)
_k = set([(0, 6), (0, 10), (0, 46), (1, 2), (1, 5), (1, 47), (2, 9), (3, 4), (3, 7), (3, 50), (4, 8), (4, 51), (5, 9), (5, 52), (6, 11), (6, 53), (7, 8), (7, 55), (8, 56), (9, 57), (10, 11), (10, 20), (10, 34), (11, 30), (11, 59), (12, 76), (13, 77), (14, 19), (14, 29), (14, 42), (15, 18), (15, 22), (15, 34), (16, 17), (16, 21), (16, 29), (17, 19), (17, 26), (18, 20), (18, 25), (19, 24), (20, 23), (20, 40), (21, 22), (21, 26), (21, 32), (22, 25), (22, 33), (23, 24), (23, 25), (23, 45), (24, 26), (24, 35), (25, 26), (28, 29), (28, 31), (28, 69), (29, 32), (30, 31), (30, 34), (31, 72), (32, 33), (33, 34), (35, 42), (35, 45), (35, 68), (40, 45), (40, 58), (40, 64), (42, 60), (42, 63), (43, 79), (45, 67), (46, 53), (46, 58), (47, 48), (47, 52), (48, 57), (50, 51), (50, 55), (51, 56), (52, 57), (53, 59), (55, 56), (58, 59), (58, 73), (59, 71), (60, 70), (61, 64), (61, 66), (61, 73), (62, 63), (62, 65), (62, 70), (63, 68), (64, 67), (65, 66), (65, 68), (66, 67), (67, 68), (69, 70), (69, 72), (71, 72), (71, 73)])
me_shockwave_spinner_blade.attributes.new('sharp_edge', 'BOOLEAN', 'EDGE').data.foreach_set('value', [ (min(e.vertices), max(e.vertices)) in _k for e in me_shockwave_spinner_blade.edges])
_ca = me_shockwave_spinner_blade.color_attributes.new('Col', 'BYTE_COLOR', 'CORNER')
_ca.data.foreach_set('color', [1.0, 0.0, 0.0, 1.0, 1.0, 0.0, 0.0, 1.0, 1.0, 0.0, 0.0, 1.0, 1.0, 0.0, 0.0, 1.0, 0.0, 0.0, 0.0, 1.0, 0.0, 0.0, 0.0, 1.0, 0.0, 0.0, 0.0, 1.0, 0.0, 0.0, 0.0, 1.0, 0.0, 1.0, 0.0, 1.0, 0.0, 1.0, 0.0, 1.0, 0.0, 1.0, 0.0, 1.0, 0.0, 1.0, 0.0, 1.0, 1.0, 0.0, 0.0, 1.0, 1.0, 0.0, 0.0, 1.0, 1.0, 0.0, 0.0, 1.0, 1.0, 0.0, 0.0, 1.0, 1.0, 0.0, 0.0, 1.0, 1.0, 0.0, 0.0, 1.0, 1.0, 0.0, 0.0, 1.0, 1.0, 0.0, 0.0, 1.0, 1.0, 0.0, 0.0, 1.0, 1.0, 0.0, 0.0, 1.0, 1.0, 0.0, 0.0, 1.0, 1.0, 0.0, 0.0, 1.0, 1.0, 0.0, 0.0, 1.0, 1.0, 0.0, 0.0, 1.0, 1.0, 0.0, 0.0, 1.0, 1.0, 0.0, 0.0, 1.0, 1.0, 0.0, 0.0, 1.0, 1.0, 0.0, 0.0, 1.0, 1.0, 0.0, 0.0, 1.0, 1.0, 0.0, 0.0, 1.0, 0.0, 0.0, 0.0, 1.0, 0.0, 0.0, 0.0, 1.0, 0.0, 0.0, 0.0, 1.0, 0.0, 0.0, 0.0, 1.0, 0.0, 0.0, 0.0, 1.0, 0.0, 0.0, 0.0, 1.0, 0.0, 0.0, 0.0, 1.0, 0.0, 0.0, 0.0, 1.0, 0.0, 0.0, 0.0, 1.0, 0.0, 0.0, 0.0, 1.0, 0.0, 0.0, 0.0, 1.0, 0.0, 0.0, 0.0, 1.0, 0.0, 0.0, 0.0, 1.0, 0.0, 1.0, 0.0, 1.0, 0.0, 1.0, 0.0, 1.0, 0.0, 1.0, 0.0, 1.0, 0.0, 1.0, 0.0, 1.0, 0.0, 0.0, 0.0, 1.0, 0.0, 0.0, 0.0, 1.0, 0.0, 0.0, 0.0, 1.0, 0.0, 0.0, 0.0, 1.0, 0.0, 0.0, 0.0, 1.0, 0.0, 0.0, 0.0, 1.0, 0.0, 0.0, 0.0, 1.0, 0.0, 0.0, 0.0, 1.0, 0.0, 0.0, 0.0, 1.0, 0.0, 0.0, 0.0, 1.0, 0.0, 0.0, 0.0, 1.0, 0.0, 0.0, 0.0, 1.0, 0.0, 0.0, 0.0, 1.0, 0.0, 0.0, 0.0, 1.0, 0.0, 0.0, 0.0, 1.0, 1.0, 0.0, 0.0, 1.0, 1.0, 0.0, 0.0, 1.0, 1.0, 0.0, 0.0, 1.0, 1.0, 0.0, 0.0, 1.0, 0.0, 0.0, 0.0, 1.0, 0.0, 0.0, 0.0, 1.0, 0.0, 0.0, 0.0, 1.0, 0.0, 0.0, 0.0, 1.0, 0.0, 0.0, 0.0, 1.0, 0.0, 0.0, 0.0, 1.0, 0.0, 0.0, 0.0, 1.0, 0.0, 0.0, 0.0, 1.0, 0.0, 0.0, 0.0, 1.0, 0.0, 0.0, 0.0, 1.0, 0.0, 0.0, 0.0, 1.0, 0.0, 0.0, 0.0, 1.0, 1.0, 0.0, 0.0, 1.0, 1.0, 0.0, 0.0, 1.0, 1.0, 0.0, 0.0, 1.0, 1.0, 0.0, 0.0, 1.0, 1.0, 0.0, 0.0, 1.0, 1.0, 0.0, 0.0, 1.0, 1.0, 0.0, 0.0, 1.0, 1.0, 0.0, 0.0, 1.0, 1.0, 0.0, 0.0, 1.0, 1.0, 0.0, 0.0, 1.0, 0.0, 0.0, 0.0, 1.0, 0.0, 0.0, 0.0, 1.0, 0.0, 0.0, 0.0, 1.0, 0.0, 0.0, 0.0, 1.0, 0.0, 0.0, 0.0, 1.0, 0.0, 0.0, 0.0, 1.0, 0.0, 0.0, 0.0, 1.0, 0.0, 0.0, 0.0, 1.0, 0.0, 0.0, 0.0, 1.0, 0.0, 0.0, 0.0, 1.0, 0.0, 0.0, 0.0, 1.0, 0.0, 0.0, 0.0, 1.0, 0.0, 0.0, 0.0, 1.0, 0.0, 0.0, 0.0, 1.0, 0.0, 0.0, 0.0, 1.0, 0.0, 0.0, 0.0, 1.0, 0.0, 0.0, 0.0, 1.0, 0.0, 0.0, 0.0, 1.0, 0.0, 0.0, 0.0, 1.0, 0.0, 0.0, 0.0, 1.0, 0.0, 0.0, 0.0, 1.0, 0.0, 1.0, 0.0, 1.0, 0.0, 1.0, 0.0, 1.0, 0.0, 1.0, 0.0, 1.0, 0.0, 1.0, 0.0, 1.0, 0.0, 0.0, 0.0, 1.0, 0.0, 0.0, 0.0, 1.0, 0.0, 0.0, 0.0, 1.0, 0.0, 0.0, 0.0, 1.0, 0.0, 0.0, 0.0, 1.0, 0.0, 0.0, 0.0, 1.0, 0.0, 0.0, 0.0, 1.0, 0.0, 0.0, 0.0, 1.0, 0.0, 1.0, 0.0, 1.0, 0.0, 1.0, 0.0, 1.0, 0.0, 1.0, 0.0, 1.0, 0.0, 1.0, 0.0, 1.0, 0.0, 1.0, 0.0, 1.0, 0.0, 1.0, 0.0, 1.0, 0.0, 1.0, 0.0, 1.0, 0.0, 1.0, 0.0, 1.0, 0.0, 0.0, 0.0, 1.0, 0.0, 0.0, 0.0, 1.0, 0.0, 0.0, 0.0, 1.0, 0.0, 0.0, 0.0, 1.0, 0.0, 0.0, 0.0, 1.0, 0.0, 0.0, 0.0, 1.0, 0.0, 0.0, 0.0, 1.0, 0.0, 0.0, 0.0, 1.0, 0.0, 0.0, 0.0, 1.0, 0.0, 0.0, 0.0, 1.0, 0.0, 0.0, 0.0, 1.0, 0.0, 0.0, 0.0, 1.0, 0.0, 0.0, 0.0, 1.0, 0.0, 0.0, 0.0, 1.0, 0.0, 0.0, 0.0, 1.0, 0.0, 0.0, 0.0, 1.0, 0.0, 0.0, 0.0, 1.0, 1.0, 0.0, 0.0, 1.0, 1.0, 0.0, 0.0, 1.0, 1.0, 0.0, 0.0, 1.0, 1.0, 0.0, 0.0, 1.0, 1.0, 0.0, 0.0, 1.0, 1.0, 0.0, 0.0, 1.0, 1.0, 0.0, 0.0, 1.0, 1.0, 0.0, 0.0, 1.0, 0.0, 0.0, 0.0, 1.0, 0.0, 0.0, 0.0, 1.0, 0.0, 0.0, 0.0, 1.0, 0.0, 0.0, 0.0, 1.0, 0.0, 0.0, 0.0, 1.0, 0.0, 0.0, 0.0, 1.0, 0.0, 0.0, 0.0, 1.0, 0.0, 0.0, 0.0, 1.0, 0.0, 0.0, 0.0, 1.0, 1.0, 0.0, 0.0, 1.0, 1.0, 0.0, 0.0, 1.0, 1.0, 0.0, 0.0, 1.0, 1.0, 0.0, 0.0, 1.0, 0.0, 0.0, 0.0, 1.0, 0.0, 0.0, 0.0, 1.0, 0.0, 0.0, 0.0, 1.0, 0.0, 0.0, 0.0, 1.0, 0.0, 0.0, 0.0, 1.0, 0.0, 0.0, 0.0, 1.0, 0.0, 0.0, 0.0, 1.0, 0.0, 0.0, 0.0, 1.0, 0.0, 0.0, 0.0, 1.0, 0.0, 0.0, 0.0, 1.0, 0.0, 0.0, 0.0, 1.0, 0.0, 0.0, 0.0, 1.0, 0.0, 0.0, 0.0, 1.0, 0.0, 0.0, 0.0, 1.0, 0.0, 0.0, 0.0, 1.0, 0.0, 0.0, 0.0, 1.0, 0.0, 0.0, 0.0, 1.0, 0.0, 0.0, 0.0, 1.0, 0.0, 0.0, 0.0, 1.0, 0.0, 0.0, 0.0, 1.0, 0.0, 0.0, 0.0, 1.0, 0.0, 0.0, 0.0, 1.0, 0.0, 0.0, 0.0, 1.0, 0.0, 0.0, 0.0, 1.0, 0.0, 0.0, 0.0, 1.0, 1.0, 0.0, 0.0, 1.0, 1.0, 0.0, 0.0, 1.0, 1.0, 0.0, 0.0, 1.0, 1.0, 0.0, 0.0, 1.0, 1.0, 0.0, 0.0, 1.0, 1.0, 0.0, 0.0, 1.0, 1.0, 0.0, 0.0, 1.0, 1.0, 0.0, 0.0, 1.0, 0.0, 0.0, 0.0, 1.0, 0.0, 0.0, 0.0, 1.0, 0.0, 0.0, 0.0, 1.0, 0.0, 0.0, 0.0, 1.0, 0.0, 0.0, 0.0, 1.0, 0.0, 0.0, 0.0, 1.0, 0.0, 0.0, 0.0, 1.0, 0.0, 0.0, 0.0, 1.0, 0.0, 0.0, 0.0, 1.0, 1.0, 0.0, 0.0, 1.0, 1.0, 0.0, 0.0, 1.0, 1.0, 0.0, 0.0, 1.0, 1.0, 0.0, 0.0, 1.0, 0.0, 1.0, 0.0, 1.0, 0.0, 1.0, 0.0, 1.0, 0.0, 1.0, 0.0, 1.0, 0.0, 1.0, 0.0, 1.0, 1.0, 0.0, 0.0, 1.0, 1.0, 0.0, 0.0, 1.0, 1.0, 0.0, 0.0, 1.0, 1.0, 0.0, 0.0, 1.0, 1.0, 0.0, 0.0, 1.0, 1.0, 0.0, 0.0, 1.0, 1.0, 0.0, 0.0, 1.0, 1.0, 0.0, 0.0, 1.0])
me_shockwave_spinner_blade.materials.append(mat_deadly_spinner)
me_shockwave_spinner_blade.use_remesh_preserve_volume = False
me_shockwave_spinner_blade.use_remesh_preserve_attributes = False
me_shockwave_spinner_blade.use_mirror_vertex_groups = False
me_shockwave_spinner_blade.use_paint_bone_selection = False
me_shockwave_spinner_blade.use_paint_mask = True
me_shockwave_spinner_blade.update()

# ---- objects
ob_shockwave_spinner_blade_pivot_t4 = bpy.data.objects.new('Shockwave Spinner Blade Pivot T4', None)
ob_shockwave_spinner_blade_t4 = bpy.data.objects.new('Shockwave Spinner Blade T4', me_shockwave_spinner_blade_t4)
ob_shockwave_spinner_blade_pivot = bpy.data.objects.new('Shockwave Spinner Blade Pivot', None)
ob_shockwave_spinner_blade = bpy.data.objects.new('Shockwave Spinner Blade', me_shockwave_spinner_blade)

# ---- transforms, parenting, visibility, modifiers, constraints
ob_shockwave_spinner_blade_pivot_t4.location = (-2.0, 0.0, 0.0)
ob_shockwave_spinner_blade_pivot_t4.rotation_euler = (1.571, -0.0, 0.0)
ob_shockwave_spinner_blade_pivot_t4.empty_display_type = 'SPHERE'
ob_shockwave_spinner_blade_pivot_t4.empty_display_size = 0.42
ob_shockwave_spinner_blade_pivot_t4.empty_image_offset = (0.0, 0.0)
ob_shockwave_spinner_blade_pivot_t4.lineart.crease_threshold = 0.0
ob_shockwave_spinner_blade_t4.parent = ob_shockwave_spinner_blade_pivot_t4
ob_shockwave_spinner_blade_t4.matrix_parent_inverse = Matrix(((1.0, 0.0, 0.0, 0.0), (0.0, 7.55e-08, 1.0, 0.0), (0.0, -1.0, 7.55e-08, 0.0), (0.0, 0.0, 0.0, 1.0)))
ob_shockwave_spinner_blade_t4.location = (0.0, 0.0, 0.0)
ob_shockwave_spinner_blade_t4.rotation_euler = (1.571, -0.0, 1.571)
ob_shockwave_spinner_blade_t4.lineart.crease_threshold = 0.0
_vg = ob_shockwave_spinner_blade_t4.vertex_groups.new(name='Blade')
_vg = ob_shockwave_spinner_blade_t4.vertex_groups.new(name='Bar')
_vg = ob_shockwave_spinner_blade_t4.vertex_groups.new(name='Glow')
_m = ob_shockwave_spinner_blade_t4.modifiers.new('EdgeSplit', 'EDGE_SPLIT')
_m.use_edge_angle = False
ob_shockwave_spinner_blade_pivot.location = (0.0, 0.0, 0.0)
ob_shockwave_spinner_blade_pivot.rotation_euler = (1.571, -0.0, 0.0)
ob_shockwave_spinner_blade_pivot.empty_display_type = 'SPHERE'
ob_shockwave_spinner_blade_pivot.empty_display_size = 0.42
ob_shockwave_spinner_blade_pivot.empty_image_offset = (0.0, 0.0)
ob_shockwave_spinner_blade_pivot.lineart.crease_threshold = 0.0
ob_shockwave_spinner_blade.parent = ob_shockwave_spinner_blade_pivot
ob_shockwave_spinner_blade.matrix_parent_inverse = Matrix(((1.0, 0.0, 0.0, 0.0), (0.0, 7.55e-08, 1.0, 0.0), (0.0, -1.0, 7.55e-08, 0.0), (0.0, 0.0, 0.0, 1.0)))
ob_shockwave_spinner_blade.location = (0.0, 0.0, 0.0)
ob_shockwave_spinner_blade.rotation_euler = (1.571, -0.0, 1.571)
ob_shockwave_spinner_blade.lineart.crease_threshold = 0.0
_vg = ob_shockwave_spinner_blade.vertex_groups.new(name='Blade')
_vg = ob_shockwave_spinner_blade.vertex_groups.new(name='Bar')
_vg = ob_shockwave_spinner_blade.vertex_groups.new(name='Glow')
_m = ob_shockwave_spinner_blade.modifiers.new('EdgeSplit', 'EDGE_SPLIT')
_m.use_edge_angle = False

# ---- collection membership
col_collection_1.objects.link(ob_shockwave_spinner_blade_pivot_t4)
col_collection_1.objects.link(ob_shockwave_spinner_blade_t4)
col_collection_1.objects.link(ob_shockwave_spinner_blade_pivot)
col_collection_1.objects.link(ob_shockwave_spinner_blade)

# ---- scene / render settings (as saved in the file)
scene.frame_start = 1; scene.frame_end = 250; scene.frame_set(1)
scene.render.engine = 'BLENDER_EEVEE_NEXT'
scene.render.image_settings.color_mode = 'RGB'
scene.render.image_settings.compression = 90
scene.render.resolution_percentage = 50
scene.render.dither_intensity = 0.0
scene.render.bake_margin = 40
scene.render.bake_bias = 0.0
scene.cycles.use_denoising = False
scene.cycles.samples = 10
scene.cycles.sampling_pattern = 'TABULATED_SOBOL'
scene.cycles.light_sampling_threshold = 0.0
scene.cycles.use_adaptive_sampling = False
scene.cycles.use_light_tree = False
scene.cycles.blur_glossy = 0.0
scene.cycles.pixel_filter_type = 'GAUSSIAN'
scene.cycles.sample_clamp_indirect = 0.0
scene.view_settings.view_transform = 'Standard'
bpy.context.view_layer.update()

# ---- added for rendering (the .blend has no active camera): camera
cam_auto = bpy.data.cameras.new('AutoCamera')
cam_auto.lens = 50.0
cam_auto.sensor_width = 36.0
cam_auto.clip_end = 1000.0
ob_auto_camera = bpy.data.objects.new('AutoCamera', cam_auto)
scene.collection.objects.link(ob_auto_camera)
ob_auto_camera.location = (2.42729, -5.40288, 2.78604)
ob_auto_camera.rotation_euler = (1.09748, -7.21219e-08, 0.694738)
scene.camera = ob_auto_camera
bpy.context.view_layer.update()
